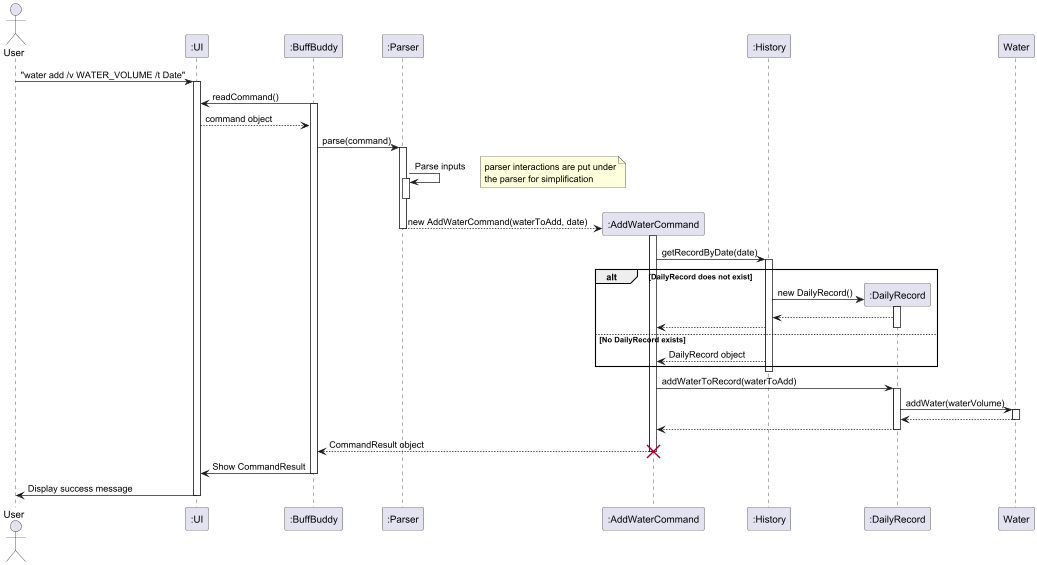

The diagram above was rendered by PlantUML. Its source (embedded in the PNG):
@startuml
actor User
participant ":UI" as UI
participant ":BuffBuddy" as BB
participant ":Parser" as Parser
participant ":AddWaterCommand" as AddCmd
participant ":History" as History
participant ":DailyRecord" as DailyRec

User -> UI: "water add /v WATER_VOLUME /t Date"
activate UI
BB -> UI: readCommand()
activate BB
UI --> BB: command object
BB -> Parser: parse(command)
activate Parser
Parser -> Parser : Parse inputs
note right
parser interactions are put under
the parser for simplification
end note
activate Parser
deactivate Parser
create AddCmd
Parser --> AddCmd: new AddWaterCommand(waterToAdd, date)
deactivate Parser

activate AddCmd

AddCmd -> History: getRecordByDate(date)
activate History

alt DailyRecord does not exist
  create DailyRec
  History -> DailyRec: new DailyRecord()
  activate DailyRec
  DailyRec --> History
  History --> AddCmd
  deactivate DailyRec
else No DailyRecord exists
  History --> AddCmd: DailyRecord object
end
deactivate History

AddCmd -> DailyRec: addWaterToRecord(waterToAdd)
activate DailyRec

DailyRec -> Water : addWater(waterVolume)
activate Water

Water --> DailyRec
deactivate Water


DailyRec --> AddCmd
deactivate DailyRec

AddCmd --> BB: CommandResult object
deactivate AddCmd
destroy AddCmd

BB -> UI: Show CommandResult
deactivate BB

UI -> User: Display success message
deactivate UI
@enduml